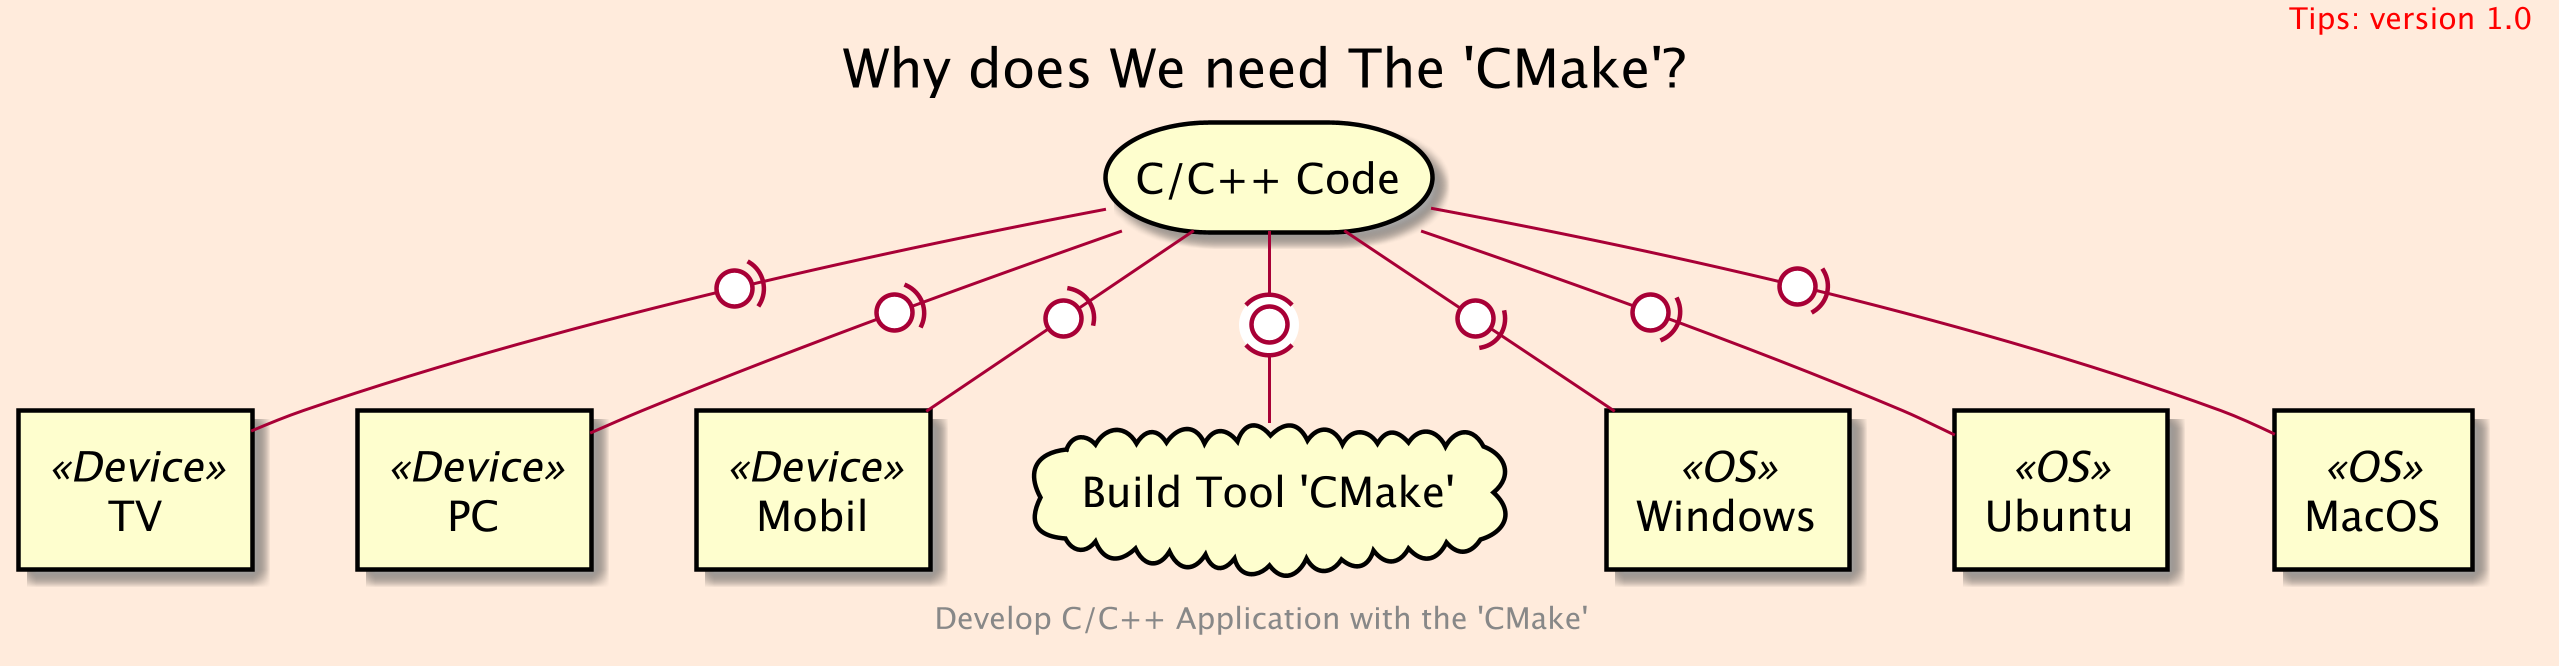

The diagram above was rendered by PlantUML. Its source (embedded in the PNG):
@startuml
scale 400 width
skinparam backgroundColor #FFEBDC
scale 3



storage "C/C++ Code" as code
rectangle "TV" <<Device>> as tv
rectangle "PC" <<Device>> as pc
rectangle "Mobil" <<Device>> as mobil
cloud "Build Tool 'CMake'" as tools
rectangle "Windows" <<OS>> as windows
rectangle "Ubuntu" <<OS>> as ubuntu
rectangle "MacOS" <<OS>> as macos

code -(0- tv
code -(0- pc
code -(0- mobil
code -(0)- tools
code -0)- windows
code -0)- ubuntu
code -0)- macos



title
    Why does We need The 'CMake'?
end title

header
<font color=red>Tips: version 1.0</font>
endheader

center footer Develop C/C++ Application with the 'CMake'

@enduml